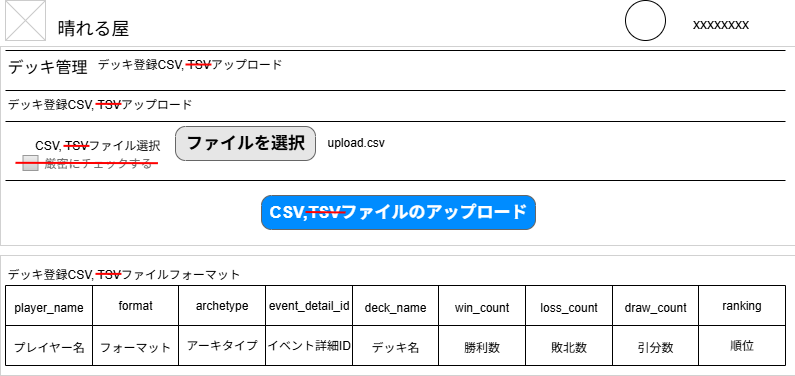

The diagram above was exported from draw.io. Its source (the exported page's mxGraphModel, read from the mxfile embedded in the PNG):
<mxGraphModel dx="1426" dy="995" grid="1" gridSize="10" guides="1" tooltips="1" connect="1" arrows="1" fold="1" page="1" pageScale="1" pageWidth="826" pageHeight="1169" background="none" math="0" shadow="0">
  <root>
    <mxCell id="0" />
    <mxCell id="1" parent="0" />
    <mxCell id="2kX-O7TTDiErLdZfPOwY-21" value="" style="rounded=0;whiteSpace=wrap;html=1;strokeWidth=0;" vertex="1" parent="1">
      <mxGeometry x="15" y="270" width="795" height="120" as="geometry" />
    </mxCell>
    <mxCell id="2kX-O7TTDiErLdZfPOwY-20" value="" style="rounded=0;whiteSpace=wrap;html=1;strokeWidth=0;" vertex="1" parent="1">
      <mxGeometry x="15" y="61" width="795" height="199" as="geometry" />
    </mxCell>
    <mxCell id="2" value="晴れる屋" style="text;spacingTop=-5;fontSize=18;fontStyle=0" parent="1" vertex="1">
      <mxGeometry x="70" y="30" width="230" height="20" as="geometry" />
    </mxCell>
    <mxCell id="3" value="" style="line;strokeWidth=1" parent="1" vertex="1">
      <mxGeometry x="20" y="60" width="780" height="10" as="geometry" />
    </mxCell>
    <mxCell id="4" value="" style="line;strokeWidth=1" parent="1" vertex="1">
      <mxGeometry x="20" y="100" width="780" height="10" as="geometry" />
    </mxCell>
    <mxCell id="5" value="デッキ管理" style="text;spacingTop=-5;fontSize=16;" parent="1" vertex="1">
      <mxGeometry x="20" y="70" width="90" height="31" as="geometry" />
    </mxCell>
    <mxCell id="20" value="" style="verticalLabelPosition=bottom;verticalAlign=top;strokeWidth=1;shape=mxgraph.mockup.graphics.iconGrid;strokeColor=#CCCCCC;gridSize=1,1;" parent="1" vertex="1">
      <mxGeometry x="20" y="15" width="40" height="40" as="geometry" />
    </mxCell>
    <mxCell id="vEusEk5azSb88voVYfvQ-61" value="" style="ellipse;whiteSpace=wrap;html=1;aspect=fixed;" parent="1" vertex="1">
      <mxGeometry x="640" y="15" width="40" height="40" as="geometry" />
    </mxCell>
    <mxCell id="vEusEk5azSb88voVYfvQ-62" value="&lt;span style=&quot;font-size: 14px; font-weight: 400;&quot;&gt;xxxxxxxx&lt;/span&gt;" style="text;strokeColor=none;fillColor=none;html=1;fontSize=24;fontStyle=1;verticalAlign=middle;align=center;" parent="1" vertex="1">
      <mxGeometry x="670" y="15" width="130" height="40" as="geometry" />
    </mxCell>
    <mxCell id="mDoi9izBmOICK2xO9WCz-46" value="" style="line;strokeWidth=1" parent="1" vertex="1">
      <mxGeometry x="20" y="131" width="780" height="10" as="geometry" />
    </mxCell>
    <mxCell id="mDoi9izBmOICK2xO9WCz-49" value="" style="line;strokeWidth=1" parent="1" vertex="1">
      <mxGeometry x="20" y="190" width="780" height="10" as="geometry" />
    </mxCell>
    <mxCell id="mDoi9izBmOICK2xO9WCz-50" value="CSV,TSVファイルのアップロード" style="strokeWidth=1;shadow=0;dashed=0;align=center;html=1;shape=mxgraph.mockup.buttons.button;strokeColor=#666666;fontColor=#ffffff;mainText=;buttonStyle=round;fontSize=17;fontStyle=1;fillColor=#008cff;whiteSpace=wrap;" parent="1" vertex="1">
      <mxGeometry x="276" y="210" width="274" height="34" as="geometry" />
    </mxCell>
    <mxCell id="mDoi9izBmOICK2xO9WCz-52" value="デッキ登録CSV, TSVアップロード" style="text;spacingTop=-5;fontSize=12;" parent="1" vertex="1">
      <mxGeometry x="110" y="70" width="190" height="31" as="geometry" />
    </mxCell>
    <mxCell id="mDoi9izBmOICK2xO9WCz-53" value="" style="endArrow=none;html=1;rounded=0;fontColor=#FF0000;entryX=0.765;entryY=1.002;entryDx=0;entryDy=0;entryPerimeter=0;spacing=4;strokeWidth=2;fillColor=#f8cecc;gradientColor=#ea6b66;strokeColor=#FF0000;" parent="1" edge="1">
      <mxGeometry width="50" height="50" relative="1" as="geometry">
        <mxPoint x="200" y="79" as="sourcePoint" />
        <mxPoint x="225.95000000000005" y="79.03999999999999" as="targetPoint" />
      </mxGeometry>
    </mxCell>
    <mxCell id="mDoi9izBmOICK2xO9WCz-54" value="デッキ登録CSV, TSVアップロード" style="text;spacingTop=-5;fontSize=12;" parent="1" vertex="1">
      <mxGeometry x="20" y="110" width="190" height="31" as="geometry" />
    </mxCell>
    <mxCell id="mDoi9izBmOICK2xO9WCz-55" value="" style="endArrow=none;html=1;rounded=0;fontColor=#FF0000;entryX=0.765;entryY=1.002;entryDx=0;entryDy=0;entryPerimeter=0;spacing=4;strokeWidth=2;fillColor=#f8cecc;gradientColor=#ea6b66;strokeColor=#FF0000;" parent="1" edge="1">
      <mxGeometry width="50" height="50" relative="1" as="geometry">
        <mxPoint x="110" y="118.35" as="sourcePoint" />
        <mxPoint x="135.95000000000005" y="118.38999999999999" as="targetPoint" />
      </mxGeometry>
    </mxCell>
    <mxCell id="mDoi9izBmOICK2xO9WCz-56" value="厳密にチェックする" style="strokeWidth=1;shadow=0;dashed=0;align=center;html=1;shape=mxgraph.mockup.forms.rrect;rSize=0;fillColor=#eeeeee;strokeColor=#999999;gradientColor=#cccccc;align=left;spacingLeft=4;fontSize=12;fontColor=#666666;labelPosition=right;" parent="1" vertex="1">
      <mxGeometry x="37.5" y="170" width="15" height="15" as="geometry" />
    </mxCell>
    <mxCell id="mDoi9izBmOICK2xO9WCz-57" value="upload.csv" style="text;spacingTop=-5;fontSize=12;" parent="1" vertex="1">
      <mxGeometry x="340" y="148.5" width="190" height="19" as="geometry" />
    </mxCell>
    <mxCell id="mDoi9izBmOICK2xO9WCz-59" value="" style="endArrow=none;html=1;rounded=0;fontColor=#FF0000;entryX=0.765;entryY=1.002;entryDx=0;entryDy=0;entryPerimeter=0;spacing=4;strokeWidth=2;fillColor=#f8cecc;gradientColor=#ea6b66;strokeColor=#FF0000;" parent="1" edge="1">
      <mxGeometry width="50" height="50" relative="1" as="geometry">
        <mxPoint x="30.000215853987065" y="177.31" as="sourcePoint" />
        <mxPoint x="172.43000000000006" y="177.68" as="targetPoint" />
      </mxGeometry>
    </mxCell>
    <mxCell id="mDoi9izBmOICK2xO9WCz-61" value="" style="endArrow=none;html=1;rounded=0;fontColor=#FF0000;spacing=4;strokeWidth=2;fillColor=#f8cecc;gradientColor=#ea6b66;strokeColor=#FF0000;" parent="1" edge="1">
      <mxGeometry width="50" height="50" relative="1" as="geometry">
        <mxPoint x="320.0002158539871" y="226.52" as="sourcePoint" />
        <mxPoint x="360" y="227" as="targetPoint" />
      </mxGeometry>
    </mxCell>
    <mxCell id="mDoi9izBmOICK2xO9WCz-62" value="ファイルを選択" style="strokeWidth=1;shadow=0;dashed=0;align=center;html=1;shape=mxgraph.mockup.buttons.button;strokeColor=#666666;fontColor=#000000;mainText=;buttonStyle=round;fontSize=17;fontStyle=1;fillColor=#E6E6E6;whiteSpace=wrap;" parent="1" vertex="1">
      <mxGeometry x="190" y="141" width="140" height="34" as="geometry" />
    </mxCell>
    <mxCell id="mDoi9izBmOICK2xO9WCz-63" value="CSV, TSVファイル選択" style="text;spacingTop=-5;fontSize=12;" parent="1" vertex="1">
      <mxGeometry x="47.5" y="151" width="190" height="19" as="geometry" />
    </mxCell>
    <mxCell id="mDoi9izBmOICK2xO9WCz-64" value="" style="endArrow=none;html=1;rounded=0;fontColor=#FF0000;entryX=0.765;entryY=1.002;entryDx=0;entryDy=0;entryPerimeter=0;spacing=4;strokeWidth=2;fillColor=#f8cecc;gradientColor=#ea6b66;strokeColor=#FF0000;" parent="1" edge="1">
      <mxGeometry width="50" height="50" relative="1" as="geometry">
        <mxPoint x="78" y="160.38" as="sourcePoint" />
        <mxPoint x="103.95000000000005" y="160.42" as="targetPoint" />
      </mxGeometry>
    </mxCell>
    <mxCell id="mDoi9izBmOICK2xO9WCz-67" value="デッキ登録CSV, TSVファイルフォーマット" style="text;spacingTop=-5;fontSize=12;" parent="1" vertex="1">
      <mxGeometry x="20" y="280" width="240" height="31" as="geometry" />
    </mxCell>
    <mxCell id="mDoi9izBmOICK2xO9WCz-68" value="" style="shape=table;startSize=0;container=1;collapsible=0;childLayout=tableLayout;fontSize=11;" parent="1" vertex="1">
      <mxGeometry x="20" y="300" width="780" height="80" as="geometry" />
    </mxCell>
    <mxCell id="mDoi9izBmOICK2xO9WCz-69" value="" style="shape=tableRow;horizontal=0;startSize=0;swimlaneHead=0;swimlaneBody=0;strokeColor=inherit;top=0;left=0;bottom=0;right=0;collapsible=0;dropTarget=0;fillColor=none;points=[[0,0.5],[1,0.5]];portConstraint=eastwest;fontSize=16;" parent="mDoi9izBmOICK2xO9WCz-68" vertex="1">
      <mxGeometry width="780" height="40" as="geometry" />
    </mxCell>
    <mxCell id="mDoi9izBmOICK2xO9WCz-70" value="&lt;font style=&quot;font-size: 12px;&quot;&gt;player_name&lt;/font&gt;" style="shape=partialRectangle;html=1;whiteSpace=wrap;connectable=0;strokeColor=inherit;overflow=hidden;fillColor=none;top=0;left=0;bottom=0;right=0;pointerEvents=1;fontSize=16;" parent="mDoi9izBmOICK2xO9WCz-69" vertex="1">
      <mxGeometry width="87" height="40" as="geometry">
        <mxRectangle width="87" height="40" as="alternateBounds" />
      </mxGeometry>
    </mxCell>
    <mxCell id="mDoi9izBmOICK2xO9WCz-71" value="format" style="shape=partialRectangle;html=1;whiteSpace=wrap;connectable=0;strokeColor=inherit;overflow=hidden;fillColor=none;top=0;left=0;bottom=0;right=0;pointerEvents=1;fontSize=12;" parent="mDoi9izBmOICK2xO9WCz-69" vertex="1">
      <mxGeometry x="87" width="86" height="40" as="geometry">
        <mxRectangle width="86" height="40" as="alternateBounds" />
      </mxGeometry>
    </mxCell>
    <mxCell id="mDoi9izBmOICK2xO9WCz-72" value="archetype" style="shape=partialRectangle;html=1;whiteSpace=wrap;connectable=0;strokeColor=inherit;overflow=hidden;fillColor=none;top=0;left=0;bottom=0;right=0;pointerEvents=1;fontSize=12;" parent="mDoi9izBmOICK2xO9WCz-69" vertex="1">
      <mxGeometry x="173" width="87" height="40" as="geometry">
        <mxRectangle width="87" height="40" as="alternateBounds" />
      </mxGeometry>
    </mxCell>
    <mxCell id="mDoi9izBmOICK2xO9WCz-82" value="event_detail_id" style="shape=partialRectangle;html=1;whiteSpace=wrap;connectable=0;strokeColor=inherit;overflow=hidden;fillColor=none;top=0;left=0;bottom=0;right=0;pointerEvents=1;fontSize=12;" parent="mDoi9izBmOICK2xO9WCz-69" vertex="1">
      <mxGeometry x="260" width="87" height="40" as="geometry">
        <mxRectangle width="87" height="40" as="alternateBounds" />
      </mxGeometry>
    </mxCell>
    <mxCell id="mDoi9izBmOICK2xO9WCz-84" value="&lt;font style=&quot;font-size: 12px;&quot;&gt;deck_name&lt;/font&gt;" style="shape=partialRectangle;html=1;whiteSpace=wrap;connectable=0;strokeColor=inherit;overflow=hidden;fillColor=none;top=0;left=0;bottom=0;right=0;pointerEvents=1;fontSize=16;" parent="mDoi9izBmOICK2xO9WCz-69" vertex="1">
      <mxGeometry x="347" width="86" height="40" as="geometry">
        <mxRectangle width="86" height="40" as="alternateBounds" />
      </mxGeometry>
    </mxCell>
    <mxCell id="mDoi9izBmOICK2xO9WCz-86" value="&lt;font style=&quot;font-size: 12px;&quot;&gt;win_count&lt;/font&gt;" style="shape=partialRectangle;html=1;whiteSpace=wrap;connectable=0;strokeColor=inherit;overflow=hidden;fillColor=none;top=0;left=0;bottom=0;right=0;pointerEvents=1;fontSize=16;" parent="mDoi9izBmOICK2xO9WCz-69" vertex="1">
      <mxGeometry x="433" width="87" height="40" as="geometry">
        <mxRectangle width="87" height="40" as="alternateBounds" />
      </mxGeometry>
    </mxCell>
    <mxCell id="mDoi9izBmOICK2xO9WCz-88" value="&lt;font style=&quot;font-size: 12px;&quot;&gt;loss_count&lt;/font&gt;" style="shape=partialRectangle;html=1;whiteSpace=wrap;connectable=0;strokeColor=inherit;overflow=hidden;fillColor=none;top=0;left=0;bottom=0;right=0;pointerEvents=1;fontSize=16;" parent="mDoi9izBmOICK2xO9WCz-69" vertex="1">
      <mxGeometry x="520" width="87" height="40" as="geometry">
        <mxRectangle width="87" height="40" as="alternateBounds" />
      </mxGeometry>
    </mxCell>
    <mxCell id="mDoi9izBmOICK2xO9WCz-90" value="&lt;font style=&quot;font-size: 12px;&quot;&gt;draw_count&lt;/font&gt;" style="shape=partialRectangle;html=1;whiteSpace=wrap;connectable=0;strokeColor=inherit;overflow=hidden;fillColor=none;top=0;left=0;bottom=0;right=0;pointerEvents=1;fontSize=16;" parent="mDoi9izBmOICK2xO9WCz-69" vertex="1">
      <mxGeometry x="607" width="86" height="40" as="geometry">
        <mxRectangle width="86" height="40" as="alternateBounds" />
      </mxGeometry>
    </mxCell>
    <mxCell id="mDoi9izBmOICK2xO9WCz-92" value="ranking" style="shape=partialRectangle;html=1;whiteSpace=wrap;connectable=0;strokeColor=inherit;overflow=hidden;fillColor=none;top=0;left=0;bottom=0;right=0;pointerEvents=1;fontSize=12;" parent="mDoi9izBmOICK2xO9WCz-69" vertex="1">
      <mxGeometry x="693" width="87" height="40" as="geometry">
        <mxRectangle width="87" height="40" as="alternateBounds" />
      </mxGeometry>
    </mxCell>
    <mxCell id="mDoi9izBmOICK2xO9WCz-73" value="" style="shape=tableRow;horizontal=0;startSize=0;swimlaneHead=0;swimlaneBody=0;strokeColor=inherit;top=0;left=0;bottom=0;right=0;collapsible=0;dropTarget=0;fillColor=none;points=[[0,0.5],[1,0.5]];portConstraint=eastwest;fontSize=16;" parent="mDoi9izBmOICK2xO9WCz-68" vertex="1">
      <mxGeometry y="40" width="780" height="40" as="geometry" />
    </mxCell>
    <mxCell id="mDoi9izBmOICK2xO9WCz-74" value="&lt;font style=&quot;font-size: 12px;&quot;&gt;プレイヤー名&lt;/font&gt;" style="shape=partialRectangle;html=1;whiteSpace=wrap;connectable=0;strokeColor=inherit;overflow=hidden;fillColor=none;top=0;left=0;bottom=0;right=0;pointerEvents=1;fontSize=16;" parent="mDoi9izBmOICK2xO9WCz-73" vertex="1">
      <mxGeometry width="87" height="40" as="geometry">
        <mxRectangle width="87" height="40" as="alternateBounds" />
      </mxGeometry>
    </mxCell>
    <mxCell id="mDoi9izBmOICK2xO9WCz-75" value="&lt;font style=&quot;font-size: 12px;&quot;&gt;フォーマット&lt;/font&gt;" style="shape=partialRectangle;html=1;whiteSpace=wrap;connectable=0;strokeColor=inherit;overflow=hidden;fillColor=none;top=0;left=0;bottom=0;right=0;pointerEvents=1;fontSize=16;" parent="mDoi9izBmOICK2xO9WCz-73" vertex="1">
      <mxGeometry x="87" width="86" height="40" as="geometry">
        <mxRectangle width="86" height="40" as="alternateBounds" />
      </mxGeometry>
    </mxCell>
    <mxCell id="mDoi9izBmOICK2xO9WCz-76" value="アーキタイプ" style="shape=partialRectangle;html=1;whiteSpace=wrap;connectable=0;strokeColor=inherit;overflow=hidden;fillColor=none;top=0;left=0;bottom=0;right=0;pointerEvents=1;fontSize=12;" parent="mDoi9izBmOICK2xO9WCz-73" vertex="1">
      <mxGeometry x="173" width="87" height="40" as="geometry">
        <mxRectangle width="87" height="40" as="alternateBounds" />
      </mxGeometry>
    </mxCell>
    <mxCell id="mDoi9izBmOICK2xO9WCz-83" value="イベント詳細ID" style="shape=partialRectangle;html=1;whiteSpace=wrap;connectable=0;strokeColor=inherit;overflow=hidden;fillColor=none;top=0;left=0;bottom=0;right=0;pointerEvents=1;fontSize=12;" parent="mDoi9izBmOICK2xO9WCz-73" vertex="1">
      <mxGeometry x="260" width="87" height="40" as="geometry">
        <mxRectangle width="87" height="40" as="alternateBounds" />
      </mxGeometry>
    </mxCell>
    <mxCell id="mDoi9izBmOICK2xO9WCz-85" value="&lt;font style=&quot;font-size: 12px;&quot;&gt;デッキ名&lt;/font&gt;" style="shape=partialRectangle;html=1;whiteSpace=wrap;connectable=0;strokeColor=inherit;overflow=hidden;fillColor=none;top=0;left=0;bottom=0;right=0;pointerEvents=1;fontSize=16;" parent="mDoi9izBmOICK2xO9WCz-73" vertex="1">
      <mxGeometry x="347" width="86" height="40" as="geometry">
        <mxRectangle width="86" height="40" as="alternateBounds" />
      </mxGeometry>
    </mxCell>
    <mxCell id="mDoi9izBmOICK2xO9WCz-87" value="&lt;font style=&quot;font-size: 12px;&quot;&gt;勝利数&lt;/font&gt;" style="shape=partialRectangle;html=1;whiteSpace=wrap;connectable=0;strokeColor=inherit;overflow=hidden;fillColor=none;top=0;left=0;bottom=0;right=0;pointerEvents=1;fontSize=16;" parent="mDoi9izBmOICK2xO9WCz-73" vertex="1">
      <mxGeometry x="433" width="87" height="40" as="geometry">
        <mxRectangle width="87" height="40" as="alternateBounds" />
      </mxGeometry>
    </mxCell>
    <mxCell id="mDoi9izBmOICK2xO9WCz-89" value="&lt;font style=&quot;font-size: 12px;&quot;&gt;敗北数&lt;/font&gt;" style="shape=partialRectangle;html=1;whiteSpace=wrap;connectable=0;strokeColor=inherit;overflow=hidden;fillColor=none;top=0;left=0;bottom=0;right=0;pointerEvents=1;fontSize=16;" parent="mDoi9izBmOICK2xO9WCz-73" vertex="1">
      <mxGeometry x="520" width="87" height="40" as="geometry">
        <mxRectangle width="87" height="40" as="alternateBounds" />
      </mxGeometry>
    </mxCell>
    <mxCell id="mDoi9izBmOICK2xO9WCz-91" value="&lt;font style=&quot;font-size: 12px;&quot;&gt;引分数&lt;/font&gt;" style="shape=partialRectangle;html=1;whiteSpace=wrap;connectable=0;strokeColor=inherit;overflow=hidden;fillColor=none;top=0;left=0;bottom=0;right=0;pointerEvents=1;fontSize=16;" parent="mDoi9izBmOICK2xO9WCz-73" vertex="1">
      <mxGeometry x="607" width="86" height="40" as="geometry">
        <mxRectangle width="86" height="40" as="alternateBounds" />
      </mxGeometry>
    </mxCell>
    <mxCell id="mDoi9izBmOICK2xO9WCz-93" value="順位" style="shape=partialRectangle;html=1;whiteSpace=wrap;connectable=0;strokeColor=inherit;overflow=hidden;fillColor=none;top=0;left=0;bottom=0;right=0;pointerEvents=1;fontSize=12;" parent="mDoi9izBmOICK2xO9WCz-73" vertex="1">
      <mxGeometry x="693" width="87" height="40" as="geometry">
        <mxRectangle width="87" height="40" as="alternateBounds" />
      </mxGeometry>
    </mxCell>
    <mxCell id="mDoi9izBmOICK2xO9WCz-96" value="" style="endArrow=none;html=1;rounded=0;fontColor=#FF0000;entryX=0.765;entryY=1.002;entryDx=0;entryDy=0;entryPerimeter=0;spacing=4;strokeWidth=2;fillColor=#f8cecc;gradientColor=#ea6b66;strokeColor=#FF0000;" parent="1" edge="1">
      <mxGeometry width="50" height="50" relative="1" as="geometry">
        <mxPoint x="110" y="288.35" as="sourcePoint" />
        <mxPoint x="135.95000000000005" y="288.39" as="targetPoint" />
      </mxGeometry>
    </mxCell>
  </root>
</mxGraphModel>